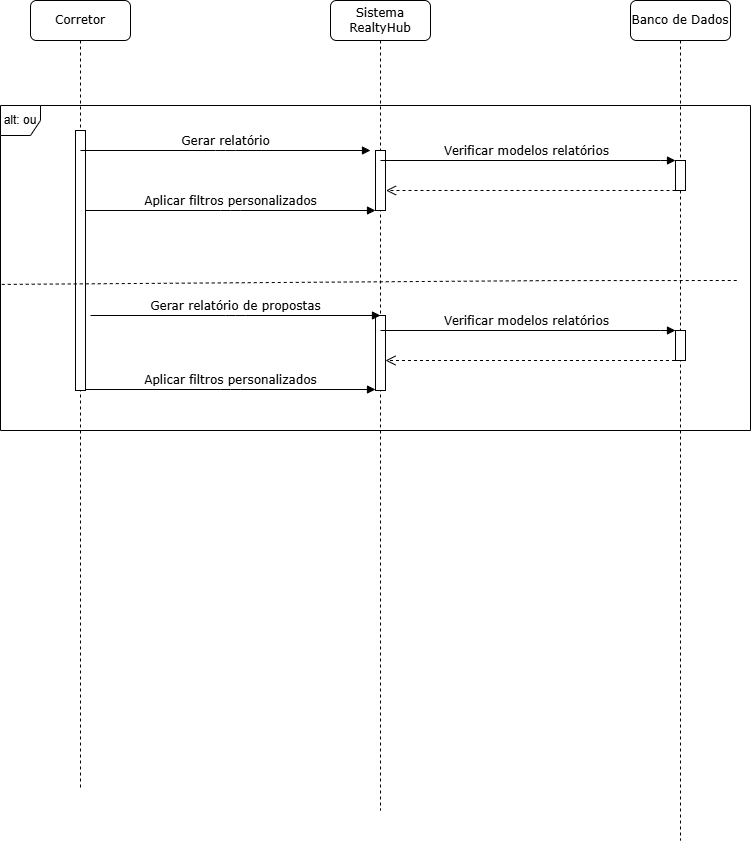

The diagram above was exported from draw.io. Its source (the exported page's mxGraphModel, read from the mxfile embedded in the PNG):
<mxGraphModel dx="880" dy="460" grid="1" gridSize="10" guides="1" tooltips="1" connect="1" arrows="1" fold="1" page="1" pageScale="1" pageWidth="827" pageHeight="1169" math="0" shadow="0">
  <root>
    <mxCell id="0" />
    <mxCell id="1" parent="0" />
    <mxCell id="oBWiFznuQgo6An-3Xkiy-1" value="Sistema RealtyHub" style="shape=umlLifeline;perimeter=lifelinePerimeter;whiteSpace=wrap;html=1;container=1;collapsible=0;recursiveResize=0;outlineConnect=0;rounded=1;shadow=0;comic=0;labelBackgroundColor=none;strokeWidth=1;fontFamily=Verdana;fontSize=12;align=center;" vertex="1" parent="1">
      <mxGeometry x="400" y="80" width="100" height="810" as="geometry" />
    </mxCell>
    <mxCell id="oBWiFznuQgo6An-3Xkiy-2" value="" style="html=1;points=[];perimeter=orthogonalPerimeter;rounded=0;shadow=0;comic=0;labelBackgroundColor=none;strokeWidth=1;fontFamily=Verdana;fontSize=12;align=center;" vertex="1" parent="oBWiFznuQgo6An-3Xkiy-1">
      <mxGeometry x="44.99" y="150" width="10" height="60" as="geometry" />
    </mxCell>
    <mxCell id="oBWiFznuQgo6An-3Xkiy-3" value="Banco de Dados" style="shape=umlLifeline;perimeter=lifelinePerimeter;whiteSpace=wrap;html=1;container=1;collapsible=0;recursiveResize=0;outlineConnect=0;rounded=1;shadow=0;comic=0;labelBackgroundColor=none;strokeWidth=1;fontFamily=Verdana;fontSize=12;align=center;" vertex="1" parent="1">
      <mxGeometry x="700" y="80" width="100" height="840" as="geometry" />
    </mxCell>
    <mxCell id="oBWiFznuQgo6An-3Xkiy-4" value="" style="html=1;points=[];perimeter=orthogonalPerimeter;rounded=0;shadow=0;comic=0;labelBackgroundColor=none;strokeWidth=1;fontFamily=Verdana;fontSize=12;align=center;" vertex="1" parent="oBWiFznuQgo6An-3Xkiy-3">
      <mxGeometry x="44.99" y="160" width="10" height="30" as="geometry" />
    </mxCell>
    <mxCell id="oBWiFznuQgo6An-3Xkiy-5" value="Corretor" style="shape=umlLifeline;perimeter=lifelinePerimeter;whiteSpace=wrap;html=1;container=1;collapsible=0;recursiveResize=0;outlineConnect=0;rounded=1;shadow=0;comic=0;labelBackgroundColor=none;strokeWidth=1;fontFamily=Verdana;fontSize=12;align=center;" vertex="1" parent="1">
      <mxGeometry x="100" y="80" width="100" height="790" as="geometry" />
    </mxCell>
    <mxCell id="oBWiFznuQgo6An-3Xkiy-6" value="" style="html=1;points=[];perimeter=orthogonalPerimeter;rounded=0;shadow=0;comic=0;labelBackgroundColor=none;strokeWidth=1;fontFamily=Verdana;fontSize=12;align=center;" vertex="1" parent="oBWiFznuQgo6An-3Xkiy-5">
      <mxGeometry x="44.99" y="130" width="10" height="260" as="geometry" />
    </mxCell>
    <mxCell id="oBWiFznuQgo6An-3Xkiy-7" value="alt: ou" style="shape=umlFrame;whiteSpace=wrap;html=1;pointerEvents=0;width=40;height=30;" vertex="1" parent="1">
      <mxGeometry x="70" y="185" width="750" height="325" as="geometry" />
    </mxCell>
    <mxCell id="oBWiFznuQgo6An-3Xkiy-8" value="Gerar relatório" style="html=1;verticalAlign=bottom;endArrow=block;labelBackgroundColor=none;fontFamily=Verdana;fontSize=12;edgeStyle=elbowEdgeStyle;elbow=vertical;" edge="1" parent="1">
      <mxGeometry relative="1" as="geometry">
        <mxPoint x="149.99" y="230" as="sourcePoint" />
        <mxPoint x="439.99" y="230" as="targetPoint" />
      </mxGeometry>
    </mxCell>
    <mxCell id="oBWiFznuQgo6An-3Xkiy-9" value="" style="endArrow=none;dashed=1;html=1;rounded=0;exitX=0.001;exitY=0.503;exitDx=0;exitDy=0;exitPerimeter=0;" edge="1" parent="1">
      <mxGeometry width="50" height="50" relative="1" as="geometry">
        <mxPoint x="71.24999999999993" y="363.9150000000001" as="sourcePoint" />
        <mxPoint x="808.76" y="360" as="targetPoint" />
        <Array as="points">
          <mxPoint x="620.42" y="360.11" />
        </Array>
      </mxGeometry>
    </mxCell>
    <mxCell id="oBWiFznuQgo6An-3Xkiy-10" value="Verificar modelos relatórios" style="html=1;verticalAlign=bottom;endArrow=block;entryX=0;entryY=0;labelBackgroundColor=none;fontFamily=Verdana;fontSize=12;edgeStyle=elbowEdgeStyle;elbow=vertical;exitX=0.5;exitY=0.143;exitDx=0;exitDy=0;exitPerimeter=0;" edge="1" parent="1">
      <mxGeometry x="-0.0069" relative="1" as="geometry">
        <mxPoint x="449.99" y="240" as="sourcePoint" />
        <mxPoint x="744.99" y="240" as="targetPoint" />
        <mxPoint as="offset" />
        <Array as="points">
          <mxPoint x="739.99" y="240" />
        </Array>
      </mxGeometry>
    </mxCell>
    <mxCell id="oBWiFznuQgo6An-3Xkiy-11" value="" style="html=1;verticalAlign=bottom;endArrow=open;dashed=1;endSize=8;labelBackgroundColor=none;fontFamily=Verdana;fontSize=12;" edge="1" parent="1">
      <mxGeometry relative="1" as="geometry">
        <mxPoint x="455.49" y="270" as="targetPoint" />
        <mxPoint x="744.99" y="270" as="sourcePoint" />
      </mxGeometry>
    </mxCell>
    <mxCell id="oBWiFznuQgo6An-3Xkiy-12" value="Aplicar filtros personalizados" style="html=1;verticalAlign=bottom;endArrow=block;labelBackgroundColor=none;fontFamily=Verdana;fontSize=12;edgeStyle=elbowEdgeStyle;elbow=vertical;" edge="1" parent="1">
      <mxGeometry relative="1" as="geometry">
        <mxPoint x="154.99" y="290" as="sourcePoint" />
        <mxPoint x="444.99" y="290" as="targetPoint" />
      </mxGeometry>
    </mxCell>
    <mxCell id="oBWiFznuQgo6An-3Xkiy-13" value="" style="html=1;points=[];perimeter=orthogonalPerimeter;rounded=0;shadow=0;comic=0;labelBackgroundColor=none;strokeWidth=1;fontFamily=Verdana;fontSize=12;align=center;" vertex="1" parent="1">
      <mxGeometry x="444.99" y="395" width="10" height="75" as="geometry" />
    </mxCell>
    <mxCell id="oBWiFznuQgo6An-3Xkiy-14" value="Gerar relatório de propostas" style="html=1;verticalAlign=bottom;endArrow=block;labelBackgroundColor=none;fontFamily=Verdana;fontSize=12;edgeStyle=elbowEdgeStyle;elbow=vertical;" edge="1" parent="1">
      <mxGeometry relative="1" as="geometry">
        <mxPoint x="159.99" y="395" as="sourcePoint" />
        <mxPoint x="449.99" y="395" as="targetPoint" />
      </mxGeometry>
    </mxCell>
    <mxCell id="oBWiFznuQgo6An-3Xkiy-15" value="Verificar modelos relatórios" style="html=1;verticalAlign=bottom;endArrow=block;entryX=0;entryY=0;labelBackgroundColor=none;fontFamily=Verdana;fontSize=12;edgeStyle=elbowEdgeStyle;elbow=vertical;exitX=0.5;exitY=0.143;exitDx=0;exitDy=0;exitPerimeter=0;" edge="1" parent="1">
      <mxGeometry x="-0.0069" relative="1" as="geometry">
        <mxPoint x="449.98" y="410" as="sourcePoint" />
        <mxPoint x="744.98" y="410" as="targetPoint" />
        <mxPoint as="offset" />
        <Array as="points">
          <mxPoint x="739.98" y="410" />
        </Array>
      </mxGeometry>
    </mxCell>
    <mxCell id="oBWiFznuQgo6An-3Xkiy-16" value="" style="html=1;points=[];perimeter=orthogonalPerimeter;rounded=0;shadow=0;comic=0;labelBackgroundColor=none;strokeWidth=1;fontFamily=Verdana;fontSize=12;align=center;" vertex="1" parent="1">
      <mxGeometry x="745" y="410" width="10" height="30" as="geometry" />
    </mxCell>
    <mxCell id="oBWiFznuQgo6An-3Xkiy-17" value="" style="html=1;verticalAlign=bottom;endArrow=open;dashed=1;endSize=8;labelBackgroundColor=none;fontFamily=Verdana;fontSize=12;" edge="1" parent="1">
      <mxGeometry relative="1" as="geometry">
        <mxPoint x="454.99" y="440" as="targetPoint" />
        <mxPoint x="744.49" y="440" as="sourcePoint" />
      </mxGeometry>
    </mxCell>
    <mxCell id="oBWiFznuQgo6An-3Xkiy-18" value="Aplicar filtros personalizados" style="html=1;verticalAlign=bottom;endArrow=block;labelBackgroundColor=none;fontFamily=Verdana;fontSize=12;edgeStyle=elbowEdgeStyle;elbow=vertical;" edge="1" parent="1">
      <mxGeometry relative="1" as="geometry">
        <mxPoint x="154.99" y="469" as="sourcePoint" />
        <mxPoint x="444.99" y="469" as="targetPoint" />
      </mxGeometry>
    </mxCell>
  </root>
</mxGraphModel>